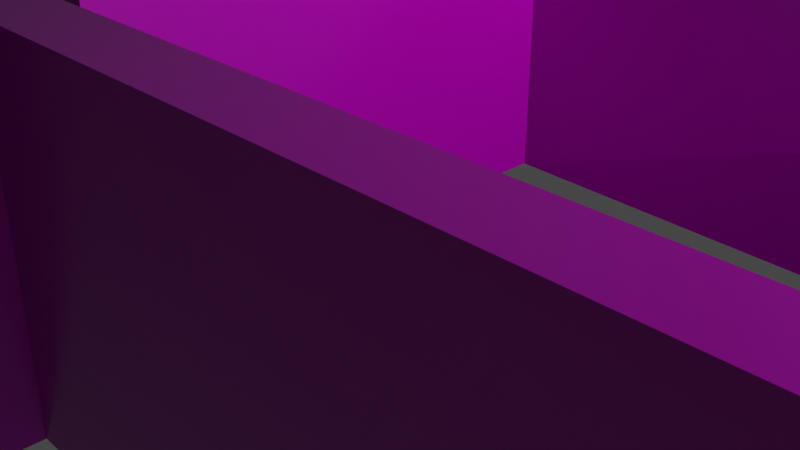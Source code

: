 # Source: vrits_camp_level.blend  (saved by Blender 2.93.20; exported with 4.5.12 LTS)
import bpy
from mathutils import Matrix  # noqa: F401  (used for matrix-valued properties, if any)

bpy.ops.wm.read_factory_settings(use_empty=True)
scene = bpy.context.scene
scene.name = 'Scene'

# ---- collections
col_collection = bpy.data.collections.new('Collection'); scene.collection.children.link(col_collection)

# ---- images (referenced by path relative to the original .blend; pixels are not part of the script)
import os
ASSET_DIR = os.environ.get("B2B_ASSET_DIR", "")  # directory of the original .blend (textures are referenced by path, not embedded)
HERE = os.path.dirname(os.path.abspath(__file__))  # packed textures are extracted next to this script under _unpacked/

def load_image(name, relpath, width, height, colorspace="sRGB"):
    """Load a texture the original file referenced (path relative to the .blend, or extracted next to this script)."""
    p = next((c for c in (os.path.join(HERE, relpath), os.path.join(ASSET_DIR, relpath)) if relpath and os.path.exists(c)), "")
    if p:
        img = bpy.data.images.load(p, check_existing=True)
        img.name = name
    else:  # same state as the original file: an image datablock whose file is absent (Cycles renders it pink)
        img = bpy.data.images.new(name, width, height)
        img.source = "FILE"
        img.filepath = "//" + (relpath or name)
    img.colorspace_settings.name = colorspace
    return img
img_brickwall23_3k_roughness_png_001 = load_image('BrickWall23_3K_Roughness.png.001', 'BrickWall23_3K_Roughness.png', 1024, 1024, 'sRGB')
img_brickwall23_3k_basecolor_png_001 = load_image('BrickWall23_3K_BaseColor.png.001', 'BrickWall23_3K_BaseColor.png', 1024, 1024, 'sRGB')
img_brickwall23_3k_normal_png_001 = load_image('BrickWall23_3K_Normal.png.001', 'BrickWall23_3K_Normal.png', 1024, 1024, 'Non-Color')

# ---- materials (node trees are filled in below, after node groups)
mat_material = bpy.data.materials.new('Material')
mat_material.use_transparent_shadow = False

# ---- material node trees
mat_material.use_nodes = True; mat_material.node_tree.nodes.clear()
_N = mat_material.node_tree.nodes; _L = mat_material.node_tree.links
n0 = _N.new('ShaderNodeOutputMaterial'); n0.name = 'Material Output'; n0.location = (300, 300)
n1 = _N.new('ShaderNodeTexImage'); n1.name = 'Image Texture.002'; n1.location = (-380, 60)
n1.image = img_brickwall23_3k_roughness_png_001
n2 = _N.new('ShaderNodeBsdfPrincipled'); n2.name = 'Principled BSDF'; n2.location = (10, 300)
n2.distribution = 'GGX'
n2.subsurface_method = 'BURLEY'
n2.inputs[3].default_value = 1.45
n2.inputs[27].default_value = (0.0, 0.0, 0.0, 1.0)
n2.inputs[28].default_value = 1.0
n3 = _N.new('ShaderNodeTexImage'); n3.name = 'Image Texture'; n3.location = (-340, 340)
n3.image = img_brickwall23_3k_basecolor_png_001
n4 = _N.new('ShaderNodeTexImage'); n4.name = 'Image Texture.001'; n4.location = (-640, -240)
n4.image = img_brickwall23_3k_normal_png_001
n5 = _N.new('ShaderNodeNormalMap'); n5.name = 'Normal Map'; n5.location = (-260, -240)
_L.new(n2.outputs[0], n0.inputs[0])
_L.new(n3.outputs[0], n2.inputs[0])
_L.new(n1.outputs[0], n2.inputs[2])
_L.new(n4.outputs[0], n5.inputs[1])
_L.new(n5.outputs[0], n2.inputs[5])
n0.is_active_output = True

# ---- world
world_world = bpy.data.worlds.new('World'); scene.world = world_world
world_world.use_nodes = True; world_world.node_tree.nodes.clear()
_N = world_world.node_tree.nodes; _L = world_world.node_tree.links
n0 = _N.new('ShaderNodeOutputWorld'); n0.name = 'World Output'; n0.location = (300, 300)
n1 = _N.new('ShaderNodeBackground'); n1.name = 'Background'; n1.location = (10, 300)
n1.inputs[0].default_value = (0.05088, 0.05088, 0.05088, 1.0)
_L.new(n1.outputs[0], n0.inputs[0])
n0.is_active_output = True
world_world.color = (0.05088, 0.05088, 0.05088)
world_world.use_sun_shadow = False
world_world.sun_shadow_jitter_overblur = 0.0

# ---- cameras
cam_camera = bpy.data.cameras.new('Camera')
cam_camera.clip_end = 100.0
cam_camera.ortho_scale = 7.314

# ---- lights
light_light = bpy.data.lights.new('Light', 'POINT')
light_light.transmission_factor = 0.0
light_light.energy = 1000.0
light_light.shadow_soft_size = 0.1
light_light.shadow_maximum_resolution = 0.006
light_light.use_absolute_resolution = True

# ---- meshes
me_cube_039 = bpy.data.meshes.new('Cube.039')
me_cube_039.from_pydata([(-5.875, 1.5, -1.0), (-5.875, 1.5, 1.0), (-5.875, 3.5, -1.0), (-5.875, 3.5, 1.0), (-1.723, 1.5, -1.0), (-1.723, 1.5, 1.0), (-1.32, 3.5, -1.0), (-1.32, 3.5, 1.0), (-5.607, 1.622, -0.8954), (-5.607, 3.369, -0.8954), (-1.981, 1.622, -0.8954), (-5.607, 3.369, 1.0), (-5.607, 1.622, 1.0), (-1.981, 1.622, 1.0), (-1.981, 2.934, -0.8954), (-1.981, 2.934, 1.0), (-6.214, 4.992, -1.0), (-6.214, 4.992, 1.0), (0.04354, 5.689, -1.0), (0.04354, 5.689, 1.0), (-0.1674, 5.549, 0.9931), (-0.1674, 5.549, -1.0), (-1.32, 4.992, 1.0), (-1.32, 5.013, -1.152), (-1.074, 5.113, -1.0), (-1.074, 5.113, 1.0), (0.04354, 2.834, -1.0), (0.04354, 2.834, 1.0), (-0.1674, 2.929, 0.9931), (-0.1674, 2.929, -1.0), (-0.1674, 2.929, 0.9931), (-1.074, 3.364, -1.0), (-1.071, 3.364, 1.0), (-1.723, 2.834, -1.0), (-1.723, 2.834, 1.0), (-10.37, 3.689, -1.0), (-10.37, 3.689, 1.0), (-10.37, 5.689, -1.0), (-10.37, 5.689, 1.0), (-6.214, 3.689, -1.0), (-6.214, 3.689, 1.0), (-10.1, 3.812, -0.8954), (-10.1, 5.558, -0.8954), (-6.472, 3.812, -0.8954), (-10.1, 5.558, 1.0), (-10.1, 3.812, 1.0), (-6.472, 3.812, 1.0), (-6.472, 5.123, -0.8954), (-6.472, 5.123, 1.0), (-10.37, 4.654, 1.0), (-10.37, 4.222, 1.0), (-10.37, 4.222, -1.0), (-10.37, 4.654, -1.0), (-10.1, 4.222, -0.8954), (-10.1, 4.654, -0.8954), (-10.1, 4.222, 1.0), (-10.1, 4.654, 1.0)], [], [(0, 1, 3, 2), (2, 3, 7, 6), (4, 5, 1, 0), (12, 8, 9, 11), (14, 10, 13, 15), (10, 8, 12, 13), (1, 12, 11, 3), (13, 12, 1, 5), (38, 19, 18, 37), (29, 28, 20, 21), (22, 17, 16, 23), (24, 47, 48, 25), (17, 16, 39, 40), (40, 17, 48, 46), (25, 32, 31, 24), (34, 15, 30, 27), (44, 42, 21, 20), (26, 18, 19, 27), (33, 14, 29, 26), (5, 4, 33, 34), (32, 7, 3, 11), (42, 37, 18, 21), (27, 34, 33, 26), (15, 30, 29, 14), (38, 37, 52, 49), (35, 36, 50, 51), (43, 47, 16, 39), (25, 48, 17, 22), (43, 39, 35, 41), (39, 40, 36, 35), (37, 42, 54, 52), (41, 35, 51, 53), (17, 48, 47, 16), (42, 44, 56, 54), (45, 41, 53, 55), (47, 43, 46, 48), (43, 41, 45, 46), (44, 20, 19, 38), (56, 44, 38, 49), (50, 36, 45, 55), (46, 45, 36, 40), (11, 9, 31, 32), (6, 7, 22, 23), (2, 9, 8, 0), (4, 0, 8, 10), (14, 33, 4, 10), (2, 6, 31, 9), (24, 31, 6, 23), (13, 5, 34, 15), (24, 23, 16, 47), (30, 20, 19, 27), (26, 29, 21, 18), (20, 21, 29, 30), (32, 25, 22, 7), (49, 52, 54, 56), (53, 51, 50, 55)])
_uv = me_cube_039.uv_layers.new(name='UVMap')
_uv.uv.foreach_set('vector', [0.929, 0.4637, 0.9293, 0.6186, 0.6494, 0.6193, 0.6491, 0.4643, 0.7024, 0.4848, 0.7027, 0.6723, 0.4527, 0.6725, 0.4524, 0.485, 0.9378, 0.4734, 0.9379, 0.6283, 0.617, 0.6284, 0.6169, 0.4735, 1.0, 0.5253, 0.999, 0.3712, 0.749, 0.3731, 0.7502, 0.5272, 0.3889, 0.6456, 0.1939, 0.6465, 0.1935, 0.5463, 0.3885, 0.5454, 0.3274, 0.4853, 0.07744, 0.4856, 0.07762, 0.6397, 0.3276, 0.6394, 0.6309, 0.3989, 0.6214, 0.4196, 0.4861, 0.4196, 0.476, 0.3989, 0.6214, 0.7005, 0.6214, 0.4196, 0.6309, 0.3989, 0.6309, 0.7205, 0.8747, 0.6158, 0.2497, 0.6142, 0.2503, 0.4267, 0.8753, 0.4283, 0.0, 0.0, 0.0, 0.0, 0.0, 0.0, 0.0, 0.0, 0.5389, 0.3069, 0.9171, 0.3069, 0.9171, 0.4618, 0.539, 0.4736, 0.5343, 0.431, 0.9524, 0.4386, 0.9526, 0.5854, 0.5345, 0.5859, 0.0004874, 0.5663, -0.0009318, 0.3788, 0.2491, 0.3769, 0.2505, 0.5644, 0.1549, 0.3216, 0.05401, 0.3216, 0.04386, 0.3017, 0.1454, 0.3017, 0.5635, 5.96e-08, 0.8638, 0.0, 0.8638, 0.1549, 0.5635, 0.1549, 0.8058, 0.9415, 0.7858, 0.9338, 0.9262, 0.9342, 0.9426, 0.9416, 0.161, 0.7121, 0.1607, 0.5653, 0.9282, 0.5556, 0.9286, 0.7099, 0.999, 0.3712, 0.4991, 0.375, 0.5009, 0.625, 1.001, 0.6212, 0.09281, 1.0, 0.0, 0.9573, 0.6498, 0.9651, 0.7254, 0.9981, 0.77, 0.5538, 0.77, 0.3989, 0.9554, 0.3989, 0.9554, 0.5538, 0.4865, 0.771, 0.476, 0.7517, 0.476, 0.3989, 0.4861, 0.4196, 0.0, 0.0, 0.375, 0.25, 0.375, 0.5, 0.0, 0.0, 0.476, 0.771, 0.6125, 0.771, 0.6125, 0.9259, 0.476, 0.9259, 0.756, 0.4452, 0.8964, 0.4455, 0.8967, 0.5998, 0.7563, 0.592, 0.255, 0.3044, 0.2555, 0.4919, 0.1261, 0.4922, 0.1255, 0.3047, 0.005543, 0.4925, 0.004988, 0.305, 0.07161, 0.3048, 0.07216, 0.4923, 0.375, 0.75, 0.375, 0.5623, 0.375, 1.0, 0.375, 0.75, 0.04467, 0.7197, 0.04386, 0.3017, 0.05401, 0.3216, 0.05401, 0.7007, 0.375, 0.75, 0.375, 0.75, 0.375, 0.0, 0.375, 1.0, 0.5389, 0.4618, 0.539, 0.6167, 0.2181, 0.6169, 0.218, 0.462, 0.375, 0.25, 0.0, 0.0, 0.1943, 0.0, 0.375, 0.1205, 0.375, 0.0, 0.375, 0.0, 0.375, 0.06662, 0.2868, 0.0, 0.4762, 0.02059, 0.4762, 0.0, 0.623, 9.251e-05, 0.6311, 0.02068, 0.8349, 0.1549, 0.8349, 0.3017, 0.7092, 0.3017, 0.7092, 0.1549, 0.5922, 0.3017, 0.5922, 0.1549, 0.6492, 0.1549, 0.6492, 0.3017, 0.5678, 0.5537, 0.7555, 0.5533, 0.7552, 0.3992, 0.5675, 0.3997, 0.4121, 0.6658, 0.1621, 0.6661, 0.1622, 0.8202, 0.4122, 0.8199, 0.01015, 0.02077, 0.01085, 0.79, 0.0, 0.8063, 0.0, 0.0, 0.08024, 0.02077, 0.01015, 0.02077, 0.0, 0.0, 0.08024, 0.0, 0.1136, 0.0, 0.1549, 0.0, 0.1454, 0.02077, 0.1136, 0.02077, 0.1454, 0.3017, 0.1454, 0.02077, 0.1549, 0.0, 0.1549, 0.3216, 0.169, 0.2953, 0.1689, 0.1485, 0.5193, 0.1402, 0.5196, 0.2952, 0.2504, 0.7305, 0.2518, 0.8605, 0.05442, 0.8615, 0.05114, 0.7294, 0.375, 0.25, 0.375, 0.25, 0.375, 0.0, 0.375, 0.0, 0.8966, 0.3989, 0.8966, 0.7205, 0.8874, 0.6998, 0.8874, 0.4189, 0.7858, 0.419, 0.7933, 0.3989, 0.8966, 0.3989, 0.8874, 0.4189, 0.375, 0.25, 0.375, 0.5, 0.0, 0.0, 0.375, 0.25, 0.1362, 0.8063, 0.1362, 0.9417, 0.1172, 0.9312, 0.1173, 0.8138, 0.6214, 0.7005, 0.6309, 0.7205, 0.5275, 0.7205, 0.5198, 0.7005, 0.321, 0.4181, 0.3093, 0.3991, 0.321, 0.01999, 0.3292, 0.0, 0.9262, 0.9342, 0.9262, 0.7313, 0.9426, 0.7205, 0.9426, 0.9416, 0.7254, 0.9981, 0.6498, 0.9651, 0.6498, 0.04918, 0.7254, 0.0, 0.4823, 0.8994, 0.4809, 0.7451, 0.8088, 0.7431, 0.8103, 0.8975, 0.933, 0.0, 0.7975, 5.96e-08, 0.05401, 0.7007, 0.2518, 0.8605, 0.606, 0.3557, 0.4748, 0.3557, 0.4817, 0.4305, 0.606, 0.4305, 0.4817, 0.8195, 0.4748, 0.8943, 0.606, 0.8943, 0.606, 0.8195])
me_cube_039.materials.append(mat_material)
me_cube_039.use_remesh_fix_poles = True
me_cube_039.use_remesh_preserve_attributes = False
me_cube_039.update()

# ---- objects
ob_light = bpy.data.objects.new('Light', light_light)
ob_camera = bpy.data.objects.new('Camera', cam_camera)
ob_final_level = bpy.data.objects.new('Final level', me_cube_039)

# ---- transforms, parenting, visibility, modifiers, constraints
ob_light.location = (3.181, 2.985, 9.491)
ob_light.rotation_euler = (0.6503, 0.05522, 1.866)
ob_light.scale = (1.878, 1.878, 1.878)
ob_light.lock_rotations_4d = False
ob_light.empty_display_type = 'ARROWS'
ob_light.color = (0.0, 0.0, 0.0, 0.0)
ob_light.lineart.crease_threshold = 0.0
ob_camera.location = (7.359, -6.926, 4.958)
ob_camera.rotation_euler = (1.109, 0.0, 0.8149)
ob_camera.lock_rotations_4d = False
ob_camera.empty_display_type = 'ARROWS'
ob_camera.color = (0.0, 0.0, 0.0, 0.0)
ob_camera.display_type = 'WIRE'
ob_camera.lineart.crease_threshold = 0.0
ob_final_level.location = (12.53, -19.6, 1.013)
ob_final_level.scale = (2.234, 4.638, 1.878)

# ---- collection membership
col_collection.objects.link(ob_light)
col_collection.objects.link(ob_camera)
col_collection.objects.link(ob_final_level)

# ---- scene / render settings (as saved in the file)
scene.camera = ob_camera
scene.frame_start = 1; scene.frame_end = 250; scene.frame_set(1)
scene.render.engine = 'BLENDER_EEVEE_NEXT'
scene.cycles.use_denoising = False
scene.cycles.samples = 128
scene.cycles.sampling_pattern = 'TABULATED_SOBOL'
scene.cycles.use_adaptive_sampling = False
scene.cycles.use_light_tree = False
scene.view_settings.view_transform = 'Filmic'
bpy.context.view_layer.update()
